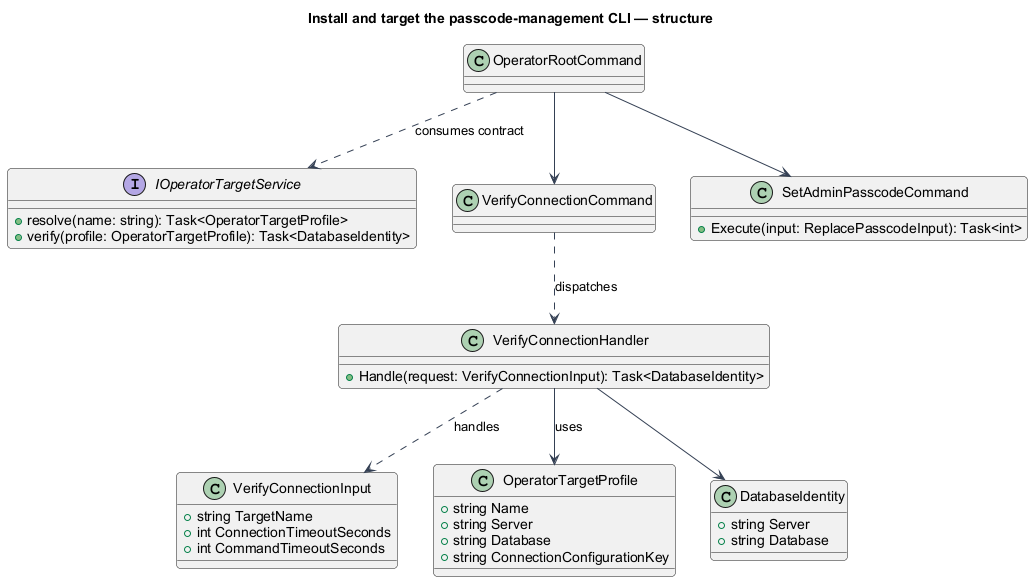

The diagram above was rendered by PlantUML. Its source (embedded in the PNG):
@startuml
skinparam backgroundColor #FFFFFF
skinparam shadowing false
skinparam defaultFontName Arial
skinparam ArrowColor #344054
skinparam roundcorner 8
title Install and target the passcode-management CLI — structure
interface IOperatorTargetService {
+resolve(name: string): Task<OperatorTargetProfile>
+verify(profile: OperatorTargetProfile): Task<DatabaseIdentity>
}
class OperatorRootCommand
OperatorRootCommand ..> IOperatorTargetService : consumes contract
class VerifyConnectionCommand
class VerifyConnectionHandler {
  +Handle(request: VerifyConnectionInput): Task<DatabaseIdentity>
}
class VerifyConnectionInput {
+string TargetName
+int ConnectionTimeoutSeconds
+int CommandTimeoutSeconds
}
class OperatorTargetProfile {
+string Name
+string Server
+string Database
+string ConnectionConfigurationKey
}
VerifyConnectionCommand ..> VerifyConnectionHandler : dispatches
VerifyConnectionHandler ..> VerifyConnectionInput : handles
VerifyConnectionHandler --> OperatorTargetProfile : uses
class DatabaseIdentity {
 +string Server
 +string Database
}
class SetAdminPasscodeCommand {
 +Execute(input: ReplacePasscodeInput): Task<int>
}
OperatorRootCommand --> VerifyConnectionCommand
OperatorRootCommand --> SetAdminPasscodeCommand
VerifyConnectionHandler --> DatabaseIdentity
@enduml